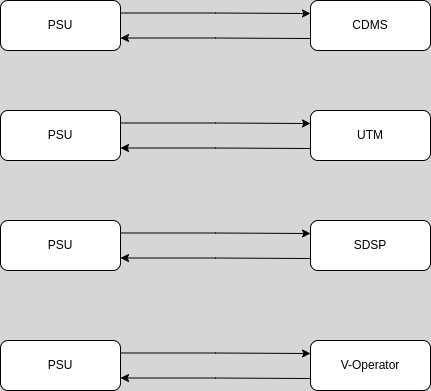

The diagram above was exported from draw.io. Its source (the exported page's mxGraphModel, read from the mxfile embedded in the PNG):
<mxGraphModel dx="868" dy="498" grid="1" gridSize="10" guides="1" tooltips="1" connect="1" arrows="1" fold="1" page="1" pageScale="1" pageWidth="827" pageHeight="1169" background="#D6D6D6" math="0" shadow="0">
  <root>
    <mxCell id="0" />
    <mxCell id="1" parent="0" />
    <mxCell id="2exNA3MsmG_vUjWLrg3B-3" style="edgeStyle=orthogonalEdgeStyle;rounded=0;orthogonalLoop=1;jettySize=auto;html=1;exitX=1;exitY=0.25;exitDx=0;exitDy=0;" edge="1" parent="1" source="2exNA3MsmG_vUjWLrg3B-2">
      <mxGeometry relative="1" as="geometry">
        <mxPoint x="440" y="133" as="targetPoint" />
      </mxGeometry>
    </mxCell>
    <mxCell id="2exNA3MsmG_vUjWLrg3B-4" style="edgeStyle=orthogonalEdgeStyle;rounded=0;orthogonalLoop=1;jettySize=auto;html=1;exitX=1;exitY=0.75;exitDx=0;exitDy=0;startArrow=classic;startFill=1;endArrow=none;endFill=0;" edge="1" parent="1" source="2exNA3MsmG_vUjWLrg3B-2">
      <mxGeometry relative="1" as="geometry">
        <mxPoint x="440" y="158" as="targetPoint" />
      </mxGeometry>
    </mxCell>
    <mxCell id="2exNA3MsmG_vUjWLrg3B-2" value="PSU" style="rounded=1;whiteSpace=wrap;html=1;" vertex="1" parent="1">
      <mxGeometry x="130" y="120" width="120" height="50" as="geometry" />
    </mxCell>
    <mxCell id="2exNA3MsmG_vUjWLrg3B-5" value="CDMS" style="rounded=1;whiteSpace=wrap;html=1;" vertex="1" parent="1">
      <mxGeometry x="440" y="120" width="120" height="50" as="geometry" />
    </mxCell>
    <mxCell id="2exNA3MsmG_vUjWLrg3B-6" style="edgeStyle=orthogonalEdgeStyle;rounded=0;orthogonalLoop=1;jettySize=auto;html=1;exitX=1;exitY=0.25;exitDx=0;exitDy=0;" edge="1" parent="1" source="2exNA3MsmG_vUjWLrg3B-8">
      <mxGeometry relative="1" as="geometry">
        <mxPoint x="440" y="243" as="targetPoint" />
      </mxGeometry>
    </mxCell>
    <mxCell id="2exNA3MsmG_vUjWLrg3B-7" style="edgeStyle=orthogonalEdgeStyle;rounded=0;orthogonalLoop=1;jettySize=auto;html=1;exitX=1;exitY=0.75;exitDx=0;exitDy=0;startArrow=classic;startFill=1;endArrow=none;endFill=0;" edge="1" parent="1" source="2exNA3MsmG_vUjWLrg3B-8">
      <mxGeometry relative="1" as="geometry">
        <mxPoint x="440" y="268" as="targetPoint" />
      </mxGeometry>
    </mxCell>
    <mxCell id="2exNA3MsmG_vUjWLrg3B-8" value="PSU" style="rounded=1;whiteSpace=wrap;html=1;" vertex="1" parent="1">
      <mxGeometry x="130" y="230" width="120" height="50" as="geometry" />
    </mxCell>
    <mxCell id="2exNA3MsmG_vUjWLrg3B-9" value="UTM" style="rounded=1;whiteSpace=wrap;html=1;" vertex="1" parent="1">
      <mxGeometry x="440" y="230" width="120" height="50" as="geometry" />
    </mxCell>
    <mxCell id="2exNA3MsmG_vUjWLrg3B-10" style="edgeStyle=orthogonalEdgeStyle;rounded=0;orthogonalLoop=1;jettySize=auto;html=1;exitX=1;exitY=0.25;exitDx=0;exitDy=0;" edge="1" parent="1" source="2exNA3MsmG_vUjWLrg3B-12">
      <mxGeometry relative="1" as="geometry">
        <mxPoint x="440" y="353" as="targetPoint" />
      </mxGeometry>
    </mxCell>
    <mxCell id="2exNA3MsmG_vUjWLrg3B-11" style="edgeStyle=orthogonalEdgeStyle;rounded=0;orthogonalLoop=1;jettySize=auto;html=1;exitX=1;exitY=0.75;exitDx=0;exitDy=0;startArrow=classic;startFill=1;endArrow=none;endFill=0;" edge="1" parent="1" source="2exNA3MsmG_vUjWLrg3B-12">
      <mxGeometry relative="1" as="geometry">
        <mxPoint x="440" y="378" as="targetPoint" />
      </mxGeometry>
    </mxCell>
    <mxCell id="2exNA3MsmG_vUjWLrg3B-12" value="PSU" style="rounded=1;whiteSpace=wrap;html=1;" vertex="1" parent="1">
      <mxGeometry x="130" y="340" width="120" height="50" as="geometry" />
    </mxCell>
    <mxCell id="2exNA3MsmG_vUjWLrg3B-13" value="SDSP" style="rounded=1;whiteSpace=wrap;html=1;" vertex="1" parent="1">
      <mxGeometry x="440" y="340" width="120" height="50" as="geometry" />
    </mxCell>
    <mxCell id="2exNA3MsmG_vUjWLrg3B-14" style="edgeStyle=orthogonalEdgeStyle;rounded=0;orthogonalLoop=1;jettySize=auto;html=1;exitX=1;exitY=0.25;exitDx=0;exitDy=0;" edge="1" parent="1" source="2exNA3MsmG_vUjWLrg3B-16">
      <mxGeometry relative="1" as="geometry">
        <mxPoint x="440" y="473" as="targetPoint" />
      </mxGeometry>
    </mxCell>
    <mxCell id="2exNA3MsmG_vUjWLrg3B-15" style="edgeStyle=orthogonalEdgeStyle;rounded=0;orthogonalLoop=1;jettySize=auto;html=1;exitX=1;exitY=0.75;exitDx=0;exitDy=0;startArrow=classic;startFill=1;endArrow=none;endFill=0;" edge="1" parent="1" source="2exNA3MsmG_vUjWLrg3B-16">
      <mxGeometry relative="1" as="geometry">
        <mxPoint x="440" y="498" as="targetPoint" />
      </mxGeometry>
    </mxCell>
    <mxCell id="2exNA3MsmG_vUjWLrg3B-16" value="PSU" style="rounded=1;whiteSpace=wrap;html=1;" vertex="1" parent="1">
      <mxGeometry x="130" y="460" width="120" height="50" as="geometry" />
    </mxCell>
    <mxCell id="2exNA3MsmG_vUjWLrg3B-17" value="V-Operator" style="rounded=1;whiteSpace=wrap;html=1;" vertex="1" parent="1">
      <mxGeometry x="440" y="460" width="120" height="50" as="geometry" />
    </mxCell>
  </root>
</mxGraphModel>